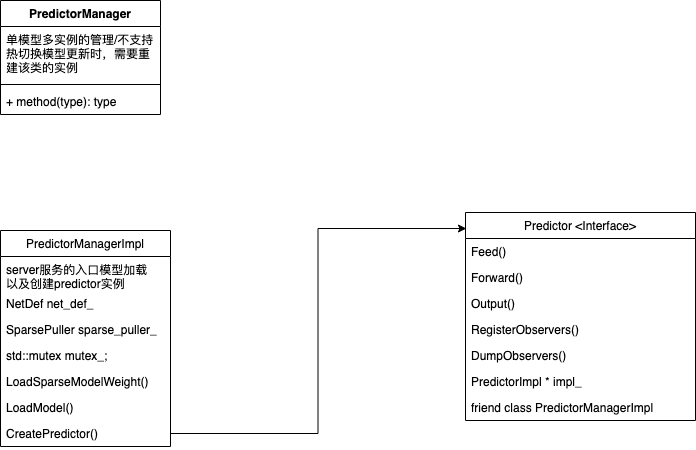

The diagram above was exported from draw.io. Its source (the exported page's mxGraphModel, read from the mxfile embedded in the PNG):
<mxGraphModel dx="1666" dy="1940" grid="1" gridSize="10" guides="1" tooltips="1" connect="1" arrows="1" fold="1" page="1" pageScale="1" pageWidth="827" pageHeight="1169" math="0" shadow="0">
  <root>
    <mxCell id="0" />
    <mxCell id="1" parent="0" />
    <mxCell id="2TxsLJcIARHDG-hqc1q6-1" value="PredictorManagerImpl" style="swimlane;fontStyle=0;childLayout=stackLayout;horizontal=1;startSize=26;fillColor=none;horizontalStack=0;resizeParent=1;resizeParentMax=0;resizeLast=0;collapsible=1;marginBottom=0;" vertex="1" parent="1">
      <mxGeometry x="75" y="150" width="170" height="216" as="geometry">
        <mxRectangle x="220" y="170" width="150" height="26" as="alternateBounds" />
      </mxGeometry>
    </mxCell>
    <mxCell id="2TxsLJcIARHDG-hqc1q6-32" value="server服务的入口模型加载&#10;以及创建predictor实例" style="text;strokeColor=none;fillColor=none;align=left;verticalAlign=top;spacingLeft=4;spacingRight=4;overflow=hidden;rotatable=0;points=[[0,0.5],[1,0.5]];portConstraint=eastwest;" vertex="1" parent="2TxsLJcIARHDG-hqc1q6-1">
      <mxGeometry y="26" width="170" height="34" as="geometry" />
    </mxCell>
    <mxCell id="2TxsLJcIARHDG-hqc1q6-2" value="NetDef net_def_" style="text;strokeColor=none;fillColor=none;align=left;verticalAlign=top;spacingLeft=4;spacingRight=4;overflow=hidden;rotatable=0;points=[[0,0.5],[1,0.5]];portConstraint=eastwest;" vertex="1" parent="2TxsLJcIARHDG-hqc1q6-1">
      <mxGeometry y="60" width="170" height="26" as="geometry" />
    </mxCell>
    <mxCell id="2TxsLJcIARHDG-hqc1q6-3" value="SparsePuller sparse_puller_" style="text;strokeColor=none;fillColor=none;align=left;verticalAlign=top;spacingLeft=4;spacingRight=4;overflow=hidden;rotatable=0;points=[[0,0.5],[1,0.5]];portConstraint=eastwest;" vertex="1" parent="2TxsLJcIARHDG-hqc1q6-1">
      <mxGeometry y="86" width="170" height="26" as="geometry" />
    </mxCell>
    <mxCell id="2TxsLJcIARHDG-hqc1q6-4" value="std::mutex mutex_;&#10;" style="text;strokeColor=none;fillColor=none;align=left;verticalAlign=top;spacingLeft=4;spacingRight=4;overflow=hidden;rotatable=0;points=[[0,0.5],[1,0.5]];portConstraint=eastwest;" vertex="1" parent="2TxsLJcIARHDG-hqc1q6-1">
      <mxGeometry y="112" width="170" height="26" as="geometry" />
    </mxCell>
    <mxCell id="2TxsLJcIARHDG-hqc1q6-9" value="LoadSparseModelWeight()" style="text;strokeColor=none;fillColor=none;align=left;verticalAlign=top;spacingLeft=4;spacingRight=4;overflow=hidden;rotatable=0;points=[[0,0.5],[1,0.5]];portConstraint=eastwest;" vertex="1" parent="2TxsLJcIARHDG-hqc1q6-1">
      <mxGeometry y="138" width="170" height="26" as="geometry" />
    </mxCell>
    <mxCell id="2TxsLJcIARHDG-hqc1q6-10" value="LoadModel()" style="text;strokeColor=none;fillColor=none;align=left;verticalAlign=top;spacingLeft=4;spacingRight=4;overflow=hidden;rotatable=0;points=[[0,0.5],[1,0.5]];portConstraint=eastwest;" vertex="1" parent="2TxsLJcIARHDG-hqc1q6-1">
      <mxGeometry y="164" width="170" height="26" as="geometry" />
    </mxCell>
    <mxCell id="2TxsLJcIARHDG-hqc1q6-11" value="CreatePredictor()" style="text;strokeColor=none;fillColor=none;align=left;verticalAlign=top;spacingLeft=4;spacingRight=4;overflow=hidden;rotatable=0;points=[[0,0.5],[1,0.5]];portConstraint=eastwest;" vertex="1" parent="2TxsLJcIARHDG-hqc1q6-1">
      <mxGeometry y="190" width="170" height="26" as="geometry" />
    </mxCell>
    <mxCell id="2TxsLJcIARHDG-hqc1q6-22" value="Predictor &lt;Interface&gt;" style="swimlane;fontStyle=0;childLayout=stackLayout;horizontal=1;startSize=26;fillColor=none;horizontalStack=0;resizeParent=1;resizeParentMax=0;resizeLast=0;collapsible=1;marginBottom=0;" vertex="1" parent="1">
      <mxGeometry x="540" y="132" width="230" height="208" as="geometry">
        <mxRectangle x="220" y="170" width="150" height="26" as="alternateBounds" />
      </mxGeometry>
    </mxCell>
    <mxCell id="2TxsLJcIARHDG-hqc1q6-23" value="Feed()" style="text;strokeColor=none;fillColor=none;align=left;verticalAlign=top;spacingLeft=4;spacingRight=4;overflow=hidden;rotatable=0;points=[[0,0.5],[1,0.5]];portConstraint=eastwest;" vertex="1" parent="2TxsLJcIARHDG-hqc1q6-22">
      <mxGeometry y="26" width="230" height="26" as="geometry" />
    </mxCell>
    <mxCell id="2TxsLJcIARHDG-hqc1q6-24" value="Forward()" style="text;strokeColor=none;fillColor=none;align=left;verticalAlign=top;spacingLeft=4;spacingRight=4;overflow=hidden;rotatable=0;points=[[0,0.5],[1,0.5]];portConstraint=eastwest;" vertex="1" parent="2TxsLJcIARHDG-hqc1q6-22">
      <mxGeometry y="52" width="230" height="26" as="geometry" />
    </mxCell>
    <mxCell id="2TxsLJcIARHDG-hqc1q6-25" value="Output()" style="text;strokeColor=none;fillColor=none;align=left;verticalAlign=top;spacingLeft=4;spacingRight=4;overflow=hidden;rotatable=0;points=[[0,0.5],[1,0.5]];portConstraint=eastwest;" vertex="1" parent="2TxsLJcIARHDG-hqc1q6-22">
      <mxGeometry y="78" width="230" height="26" as="geometry" />
    </mxCell>
    <mxCell id="2TxsLJcIARHDG-hqc1q6-26" value="RegisterObservers()" style="text;strokeColor=none;fillColor=none;align=left;verticalAlign=top;spacingLeft=4;spacingRight=4;overflow=hidden;rotatable=0;points=[[0,0.5],[1,0.5]];portConstraint=eastwest;" vertex="1" parent="2TxsLJcIARHDG-hqc1q6-22">
      <mxGeometry y="104" width="230" height="26" as="geometry" />
    </mxCell>
    <mxCell id="2TxsLJcIARHDG-hqc1q6-27" value="DumpObservers()" style="text;strokeColor=none;fillColor=none;align=left;verticalAlign=top;spacingLeft=4;spacingRight=4;overflow=hidden;rotatable=0;points=[[0,0.5],[1,0.5]];portConstraint=eastwest;" vertex="1" parent="2TxsLJcIARHDG-hqc1q6-22">
      <mxGeometry y="130" width="230" height="26" as="geometry" />
    </mxCell>
    <mxCell id="2TxsLJcIARHDG-hqc1q6-28" value="PredictorImpl * impl_" style="text;strokeColor=none;fillColor=none;align=left;verticalAlign=top;spacingLeft=4;spacingRight=4;overflow=hidden;rotatable=0;points=[[0,0.5],[1,0.5]];portConstraint=eastwest;" vertex="1" parent="2TxsLJcIARHDG-hqc1q6-22">
      <mxGeometry y="156" width="230" height="26" as="geometry" />
    </mxCell>
    <mxCell id="2TxsLJcIARHDG-hqc1q6-29" value="friend class PredictorManagerImpl" style="text;strokeColor=none;fillColor=none;align=left;verticalAlign=top;spacingLeft=4;spacingRight=4;overflow=hidden;rotatable=0;points=[[0,0.5],[1,0.5]];portConstraint=eastwest;" vertex="1" parent="2TxsLJcIARHDG-hqc1q6-22">
      <mxGeometry y="182" width="230" height="26" as="geometry" />
    </mxCell>
    <mxCell id="2TxsLJcIARHDG-hqc1q6-31" style="edgeStyle=orthogonalEdgeStyle;rounded=0;orthogonalLoop=1;jettySize=auto;html=1;entryX=0.004;entryY=0.077;entryDx=0;entryDy=0;entryPerimeter=0;" edge="1" parent="1" source="2TxsLJcIARHDG-hqc1q6-11" target="2TxsLJcIARHDG-hqc1q6-22">
      <mxGeometry relative="1" as="geometry" />
    </mxCell>
    <mxCell id="2TxsLJcIARHDG-hqc1q6-33" value="PredictorManager" style="swimlane;fontStyle=1;align=center;verticalAlign=top;childLayout=stackLayout;horizontal=1;startSize=26;horizontalStack=0;resizeParent=1;resizeParentMax=0;resizeLast=0;collapsible=1;marginBottom=0;" vertex="1" parent="1">
      <mxGeometry x="75" y="-80" width="160" height="114" as="geometry" />
    </mxCell>
    <mxCell id="2TxsLJcIARHDG-hqc1q6-34" value="单模型多实例的管理/不支持&#10;热切换模型更新时，需要重&#10;建该类的实例" style="text;strokeColor=none;fillColor=none;align=left;verticalAlign=top;spacingLeft=4;spacingRight=4;overflow=hidden;rotatable=0;points=[[0,0.5],[1,0.5]];portConstraint=eastwest;" vertex="1" parent="2TxsLJcIARHDG-hqc1q6-33">
      <mxGeometry y="26" width="160" height="54" as="geometry" />
    </mxCell>
    <mxCell id="2TxsLJcIARHDG-hqc1q6-35" value="" style="line;strokeWidth=1;fillColor=none;align=left;verticalAlign=middle;spacingTop=-1;spacingLeft=3;spacingRight=3;rotatable=0;labelPosition=right;points=[];portConstraint=eastwest;" vertex="1" parent="2TxsLJcIARHDG-hqc1q6-33">
      <mxGeometry y="80" width="160" height="8" as="geometry" />
    </mxCell>
    <mxCell id="2TxsLJcIARHDG-hqc1q6-36" value="+ method(type): type" style="text;strokeColor=none;fillColor=none;align=left;verticalAlign=top;spacingLeft=4;spacingRight=4;overflow=hidden;rotatable=0;points=[[0,0.5],[1,0.5]];portConstraint=eastwest;" vertex="1" parent="2TxsLJcIARHDG-hqc1q6-33">
      <mxGeometry y="88" width="160" height="26" as="geometry" />
    </mxCell>
  </root>
</mxGraphModel>